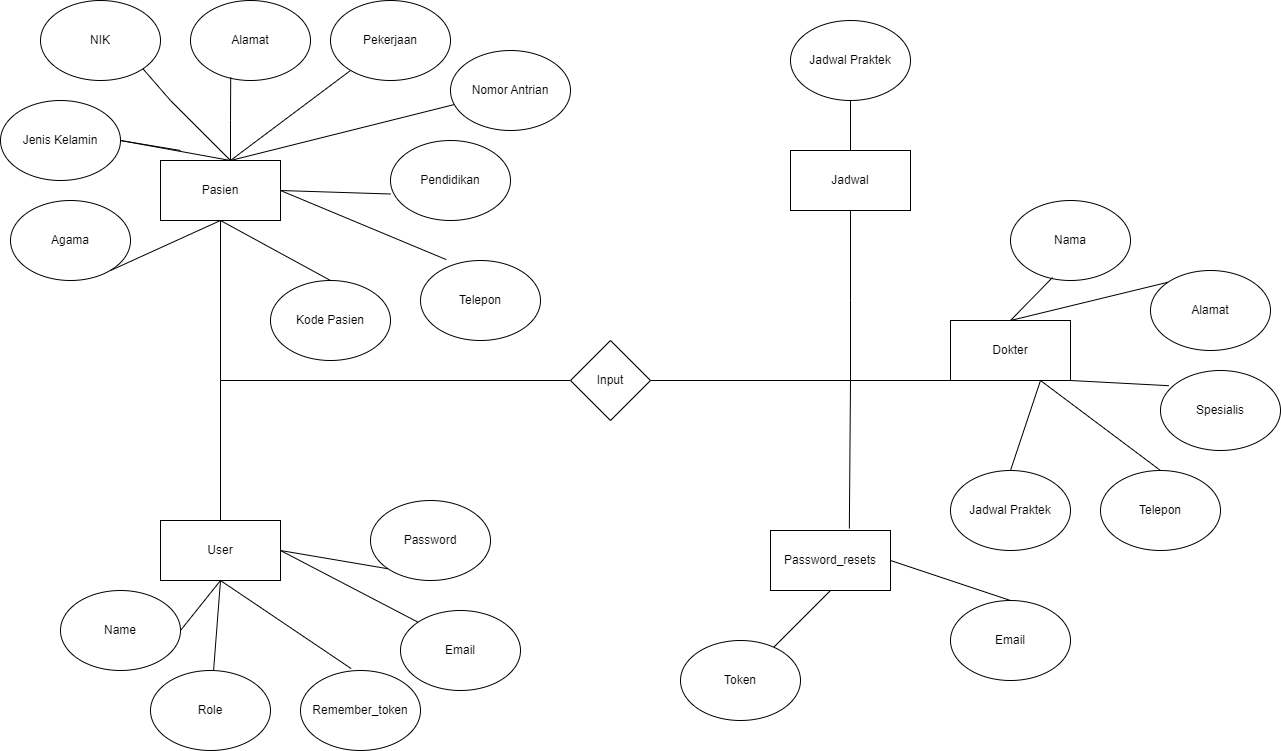

The diagram above was exported from draw.io. Its source (the exported page's mxGraphModel, read from the mxfile embedded in the PNG):
<mxGraphModel dx="3927" dy="4286" grid="1" gridSize="10" guides="1" tooltips="1" connect="1" arrows="1" fold="1" page="1" pageScale="1" pageWidth="2339" pageHeight="3300" math="0" shadow="0">
  <root>
    <mxCell id="0" />
    <mxCell id="1" parent="0" />
    <mxCell id="DQvp7RVVCR9WZDtrsNGf-1" value="Pasien" style="rounded=0;whiteSpace=wrap;html=1;" vertex="1" parent="1">
      <mxGeometry x="110" y="150" width="120" height="60" as="geometry" />
    </mxCell>
    <mxCell id="DQvp7RVVCR9WZDtrsNGf-2" value="User" style="rounded=0;whiteSpace=wrap;html=1;" vertex="1" parent="1">
      <mxGeometry x="110" y="510" width="120" height="60" as="geometry" />
    </mxCell>
    <mxCell id="DQvp7RVVCR9WZDtrsNGf-3" value="Jadwal" style="rounded=0;whiteSpace=wrap;html=1;" vertex="1" parent="1">
      <mxGeometry x="740" y="140" width="120" height="60" as="geometry" />
    </mxCell>
    <mxCell id="DQvp7RVVCR9WZDtrsNGf-4" value="Dokter" style="rounded=0;whiteSpace=wrap;html=1;" vertex="1" parent="1">
      <mxGeometry x="900" y="310" width="120" height="60" as="geometry" />
    </mxCell>
    <mxCell id="DQvp7RVVCR9WZDtrsNGf-5" value="Password_resets" style="rounded=0;whiteSpace=wrap;html=1;" vertex="1" parent="1">
      <mxGeometry x="720" y="520" width="120" height="60" as="geometry" />
    </mxCell>
    <mxCell id="DQvp7RVVCR9WZDtrsNGf-6" value="Input" style="rhombus;whiteSpace=wrap;html=1;" vertex="1" parent="1">
      <mxGeometry x="520" y="330" width="80" height="80" as="geometry" />
    </mxCell>
    <mxCell id="DQvp7RVVCR9WZDtrsNGf-7" value="Kode Pasien" style="ellipse;whiteSpace=wrap;html=1;" vertex="1" parent="1">
      <mxGeometry x="220" y="270" width="120" height="80" as="geometry" />
    </mxCell>
    <mxCell id="DQvp7RVVCR9WZDtrsNGf-8" value="Nomor Antrian" style="ellipse;whiteSpace=wrap;html=1;" vertex="1" parent="1">
      <mxGeometry x="400" y="40" width="120" height="80" as="geometry" />
    </mxCell>
    <mxCell id="DQvp7RVVCR9WZDtrsNGf-9" value="Alamat" style="ellipse;whiteSpace=wrap;html=1;" vertex="1" parent="1">
      <mxGeometry x="140" y="-10" width="120" height="80" as="geometry" />
    </mxCell>
    <mxCell id="DQvp7RVVCR9WZDtrsNGf-10" value="NIK" style="ellipse;whiteSpace=wrap;html=1;" vertex="1" parent="1">
      <mxGeometry x="-10" y="-10" width="120" height="80" as="geometry" />
    </mxCell>
    <mxCell id="DQvp7RVVCR9WZDtrsNGf-11" value="Jenis Kelamin" style="ellipse;whiteSpace=wrap;html=1;" vertex="1" parent="1">
      <mxGeometry x="-50" y="90" width="120" height="80" as="geometry" />
    </mxCell>
    <mxCell id="DQvp7RVVCR9WZDtrsNGf-12" value="Telepon" style="ellipse;whiteSpace=wrap;html=1;" vertex="1" parent="1">
      <mxGeometry x="370" y="250" width="120" height="80" as="geometry" />
    </mxCell>
    <mxCell id="DQvp7RVVCR9WZDtrsNGf-13" value="Agama" style="ellipse;whiteSpace=wrap;html=1;" vertex="1" parent="1">
      <mxGeometry x="-40" y="190" width="120" height="80" as="geometry" />
    </mxCell>
    <mxCell id="DQvp7RVVCR9WZDtrsNGf-14" value="Pendidikan" style="ellipse;whiteSpace=wrap;html=1;" vertex="1" parent="1">
      <mxGeometry x="340" y="130" width="120" height="80" as="geometry" />
    </mxCell>
    <mxCell id="DQvp7RVVCR9WZDtrsNGf-15" value="Pekerjaan" style="ellipse;whiteSpace=wrap;html=1;" vertex="1" parent="1">
      <mxGeometry x="280" y="-10" width="120" height="80" as="geometry" />
    </mxCell>
    <mxCell id="DQvp7RVVCR9WZDtrsNGf-16" value="Name" style="ellipse;whiteSpace=wrap;html=1;" vertex="1" parent="1">
      <mxGeometry x="10" y="580" width="120" height="80" as="geometry" />
    </mxCell>
    <mxCell id="DQvp7RVVCR9WZDtrsNGf-17" value="Email" style="ellipse;whiteSpace=wrap;html=1;" vertex="1" parent="1">
      <mxGeometry x="350" y="600" width="120" height="80" as="geometry" />
    </mxCell>
    <mxCell id="DQvp7RVVCR9WZDtrsNGf-18" value="Password" style="ellipse;whiteSpace=wrap;html=1;" vertex="1" parent="1">
      <mxGeometry x="320" y="490" width="120" height="80" as="geometry" />
    </mxCell>
    <mxCell id="DQvp7RVVCR9WZDtrsNGf-19" value="Role" style="ellipse;whiteSpace=wrap;html=1;" vertex="1" parent="1">
      <mxGeometry x="100" y="660" width="120" height="80" as="geometry" />
    </mxCell>
    <mxCell id="DQvp7RVVCR9WZDtrsNGf-20" value="Remember_token" style="ellipse;whiteSpace=wrap;html=1;" vertex="1" parent="1">
      <mxGeometry x="250" y="660" width="120" height="80" as="geometry" />
    </mxCell>
    <mxCell id="DQvp7RVVCR9WZDtrsNGf-22" value="Jadwal Praktek" style="ellipse;whiteSpace=wrap;html=1;" vertex="1" parent="1">
      <mxGeometry x="740" y="10" width="120" height="80" as="geometry" />
    </mxCell>
    <mxCell id="DQvp7RVVCR9WZDtrsNGf-23" value="Nama" style="ellipse;whiteSpace=wrap;html=1;" vertex="1" parent="1">
      <mxGeometry x="960" y="190" width="120" height="80" as="geometry" />
    </mxCell>
    <mxCell id="DQvp7RVVCR9WZDtrsNGf-24" value="Alamat" style="ellipse;whiteSpace=wrap;html=1;" vertex="1" parent="1">
      <mxGeometry x="1100" y="260" width="120" height="80" as="geometry" />
    </mxCell>
    <mxCell id="DQvp7RVVCR9WZDtrsNGf-25" value="Spesialis" style="ellipse;whiteSpace=wrap;html=1;" vertex="1" parent="1">
      <mxGeometry x="1110" y="360" width="120" height="80" as="geometry" />
    </mxCell>
    <mxCell id="DQvp7RVVCR9WZDtrsNGf-26" value="Telepon" style="ellipse;whiteSpace=wrap;html=1;" vertex="1" parent="1">
      <mxGeometry x="1050" y="460" width="120" height="80" as="geometry" />
    </mxCell>
    <mxCell id="DQvp7RVVCR9WZDtrsNGf-27" value="Jadwal Praktek" style="ellipse;whiteSpace=wrap;html=1;" vertex="1" parent="1">
      <mxGeometry x="900" y="460" width="120" height="80" as="geometry" />
    </mxCell>
    <mxCell id="DQvp7RVVCR9WZDtrsNGf-28" value="Email" style="ellipse;whiteSpace=wrap;html=1;" vertex="1" parent="1">
      <mxGeometry x="900" y="590" width="120" height="80" as="geometry" />
    </mxCell>
    <mxCell id="DQvp7RVVCR9WZDtrsNGf-29" value="Token" style="ellipse;whiteSpace=wrap;html=1;" vertex="1" parent="1">
      <mxGeometry x="630" y="630" width="120" height="80" as="geometry" />
    </mxCell>
    <mxCell id="DQvp7RVVCR9WZDtrsNGf-32" value="" style="endArrow=none;html=1;rounded=0;" edge="1" parent="1" target="DQvp7RVVCR9WZDtrsNGf-15">
      <mxGeometry width="50" height="50" relative="1" as="geometry">
        <mxPoint x="180" y="150" as="sourcePoint" />
        <mxPoint x="230" y="100" as="targetPoint" />
      </mxGeometry>
    </mxCell>
    <mxCell id="DQvp7RVVCR9WZDtrsNGf-33" value="" style="endArrow=none;html=1;rounded=0;" edge="1" parent="1" target="DQvp7RVVCR9WZDtrsNGf-8">
      <mxGeometry width="50" height="50" relative="1" as="geometry">
        <mxPoint x="180" y="150" as="sourcePoint" />
        <mxPoint x="230" y="100" as="targetPoint" />
      </mxGeometry>
    </mxCell>
    <mxCell id="DQvp7RVVCR9WZDtrsNGf-35" value="" style="endArrow=none;html=1;rounded=0;entryX=0.335;entryY=0.961;entryDx=0;entryDy=0;entryPerimeter=0;" edge="1" parent="1" target="DQvp7RVVCR9WZDtrsNGf-9">
      <mxGeometry width="50" height="50" relative="1" as="geometry">
        <mxPoint x="180" y="150" as="sourcePoint" />
        <mxPoint x="230" y="100" as="targetPoint" />
        <Array as="points">
          <mxPoint x="180" y="110" />
        </Array>
      </mxGeometry>
    </mxCell>
    <mxCell id="DQvp7RVVCR9WZDtrsNGf-36" value="" style="endArrow=none;html=1;rounded=0;entryX=1;entryY=1;entryDx=0;entryDy=0;" edge="1" parent="1" target="DQvp7RVVCR9WZDtrsNGf-10">
      <mxGeometry width="50" height="50" relative="1" as="geometry">
        <mxPoint x="180" y="150" as="sourcePoint" />
        <mxPoint x="230" y="100" as="targetPoint" />
        <Array as="points">
          <mxPoint x="120" y="90" />
        </Array>
      </mxGeometry>
    </mxCell>
    <mxCell id="DQvp7RVVCR9WZDtrsNGf-37" value="" style="endArrow=none;html=1;rounded=0;" edge="1" parent="1">
      <mxGeometry width="50" height="50" relative="1" as="geometry">
        <mxPoint x="180" y="150" as="sourcePoint" />
        <mxPoint x="130" y="140" as="targetPoint" />
        <Array as="points">
          <mxPoint x="70" y="130" />
        </Array>
      </mxGeometry>
    </mxCell>
    <mxCell id="DQvp7RVVCR9WZDtrsNGf-40" value="" style="endArrow=none;html=1;rounded=0;entryX=0.002;entryY=0.669;entryDx=0;entryDy=0;entryPerimeter=0;" edge="1" parent="1" target="DQvp7RVVCR9WZDtrsNGf-14">
      <mxGeometry width="50" height="50" relative="1" as="geometry">
        <mxPoint x="230" y="180" as="sourcePoint" />
        <mxPoint x="310" y="180" as="targetPoint" />
        <Array as="points" />
      </mxGeometry>
    </mxCell>
    <mxCell id="DQvp7RVVCR9WZDtrsNGf-41" value="" style="endArrow=none;html=1;rounded=0;entryX=0.5;entryY=1;entryDx=0;entryDy=0;" edge="1" parent="1" target="DQvp7RVVCR9WZDtrsNGf-1">
      <mxGeometry width="50" height="50" relative="1" as="geometry">
        <mxPoint x="60" y="260" as="sourcePoint" />
        <mxPoint x="110" y="210" as="targetPoint" />
      </mxGeometry>
    </mxCell>
    <mxCell id="DQvp7RVVCR9WZDtrsNGf-42" value="" style="endArrow=none;html=1;rounded=0;entryX=0.5;entryY=0;entryDx=0;entryDy=0;exitX=0.5;exitY=1;exitDx=0;exitDy=0;" edge="1" parent="1" source="DQvp7RVVCR9WZDtrsNGf-1" target="DQvp7RVVCR9WZDtrsNGf-7">
      <mxGeometry width="50" height="50" relative="1" as="geometry">
        <mxPoint x="200" y="210" as="sourcePoint" />
        <mxPoint x="245" y="170" as="targetPoint" />
      </mxGeometry>
    </mxCell>
    <mxCell id="DQvp7RVVCR9WZDtrsNGf-43" value="" style="endArrow=none;html=1;rounded=0;entryX=0.215;entryY=-0.011;entryDx=0;entryDy=0;entryPerimeter=0;" edge="1" parent="1" target="DQvp7RVVCR9WZDtrsNGf-12">
      <mxGeometry width="50" height="50" relative="1" as="geometry">
        <mxPoint x="230" y="180" as="sourcePoint" />
        <mxPoint x="280" y="130" as="targetPoint" />
      </mxGeometry>
    </mxCell>
    <mxCell id="DQvp7RVVCR9WZDtrsNGf-45" value="" style="endArrow=none;html=1;rounded=0;entryX=0.35;entryY=0.963;entryDx=0;entryDy=0;entryPerimeter=0;exitX=0.5;exitY=0;exitDx=0;exitDy=0;" edge="1" parent="1" source="DQvp7RVVCR9WZDtrsNGf-4" target="DQvp7RVVCR9WZDtrsNGf-23">
      <mxGeometry width="50" height="50" relative="1" as="geometry">
        <mxPoint x="960" y="300" as="sourcePoint" />
        <mxPoint x="1010" y="250" as="targetPoint" />
      </mxGeometry>
    </mxCell>
    <mxCell id="DQvp7RVVCR9WZDtrsNGf-46" value="" style="endArrow=none;html=1;rounded=0;entryX=0;entryY=0;entryDx=0;entryDy=0;exitX=0.5;exitY=0;exitDx=0;exitDy=0;" edge="1" parent="1" source="DQvp7RVVCR9WZDtrsNGf-4" target="DQvp7RVVCR9WZDtrsNGf-24">
      <mxGeometry width="50" height="50" relative="1" as="geometry">
        <mxPoint x="960" y="300" as="sourcePoint" />
        <mxPoint x="1010" y="250" as="targetPoint" />
      </mxGeometry>
    </mxCell>
    <mxCell id="DQvp7RVVCR9WZDtrsNGf-48" value="" style="endArrow=none;html=1;rounded=0;exitX=0.07;exitY=0.19;exitDx=0;exitDy=0;exitPerimeter=0;entryX=1;entryY=1;entryDx=0;entryDy=0;" edge="1" parent="1" source="DQvp7RVVCR9WZDtrsNGf-25" target="DQvp7RVVCR9WZDtrsNGf-4">
      <mxGeometry width="50" height="50" relative="1" as="geometry">
        <mxPoint x="640" y="300" as="sourcePoint" />
        <mxPoint x="690" y="250" as="targetPoint" />
      </mxGeometry>
    </mxCell>
    <mxCell id="DQvp7RVVCR9WZDtrsNGf-49" value="" style="endArrow=none;html=1;rounded=0;exitX=0.5;exitY=0;exitDx=0;exitDy=0;entryX=0.75;entryY=1;entryDx=0;entryDy=0;" edge="1" parent="1" source="DQvp7RVVCR9WZDtrsNGf-26" target="DQvp7RVVCR9WZDtrsNGf-4">
      <mxGeometry width="50" height="50" relative="1" as="geometry">
        <mxPoint x="640" y="300" as="sourcePoint" />
        <mxPoint x="690" y="250" as="targetPoint" />
      </mxGeometry>
    </mxCell>
    <mxCell id="DQvp7RVVCR9WZDtrsNGf-50" value="" style="endArrow=none;html=1;rounded=0;exitX=0.5;exitY=0;exitDx=0;exitDy=0;entryX=0.75;entryY=1;entryDx=0;entryDy=0;" edge="1" parent="1" source="DQvp7RVVCR9WZDtrsNGf-27" target="DQvp7RVVCR9WZDtrsNGf-4">
      <mxGeometry width="50" height="50" relative="1" as="geometry">
        <mxPoint x="640" y="300" as="sourcePoint" />
        <mxPoint x="690" y="250" as="targetPoint" />
      </mxGeometry>
    </mxCell>
    <mxCell id="DQvp7RVVCR9WZDtrsNGf-53" value="" style="endArrow=none;html=1;rounded=0;" edge="1" parent="1" source="DQvp7RVVCR9WZDtrsNGf-3">
      <mxGeometry width="50" height="50" relative="1" as="geometry">
        <mxPoint x="640" y="300" as="sourcePoint" />
        <mxPoint x="800" y="90" as="targetPoint" />
      </mxGeometry>
    </mxCell>
    <mxCell id="DQvp7RVVCR9WZDtrsNGf-54" value="" style="endArrow=none;html=1;rounded=0;exitX=1;exitY=0.5;exitDx=0;exitDy=0;entryX=0;entryY=1;entryDx=0;entryDy=0;" edge="1" parent="1" source="DQvp7RVVCR9WZDtrsNGf-2" target="DQvp7RVVCR9WZDtrsNGf-18">
      <mxGeometry width="50" height="50" relative="1" as="geometry">
        <mxPoint x="370" y="620" as="sourcePoint" />
        <mxPoint x="420" y="570" as="targetPoint" />
      </mxGeometry>
    </mxCell>
    <mxCell id="DQvp7RVVCR9WZDtrsNGf-55" value="" style="endArrow=none;html=1;rounded=0;exitX=1;exitY=0.5;exitDx=0;exitDy=0;entryX=0;entryY=0;entryDx=0;entryDy=0;" edge="1" parent="1" source="DQvp7RVVCR9WZDtrsNGf-2" target="DQvp7RVVCR9WZDtrsNGf-17">
      <mxGeometry width="50" height="50" relative="1" as="geometry">
        <mxPoint x="370" y="620" as="sourcePoint" />
        <mxPoint x="420" y="570" as="targetPoint" />
      </mxGeometry>
    </mxCell>
    <mxCell id="DQvp7RVVCR9WZDtrsNGf-56" value="" style="endArrow=none;html=1;rounded=0;entryX=0.422;entryY=-0.024;entryDx=0;entryDy=0;entryPerimeter=0;exitX=0.5;exitY=1;exitDx=0;exitDy=0;" edge="1" parent="1" source="DQvp7RVVCR9WZDtrsNGf-2" target="DQvp7RVVCR9WZDtrsNGf-20">
      <mxGeometry width="50" height="50" relative="1" as="geometry">
        <mxPoint x="370" y="620" as="sourcePoint" />
        <mxPoint x="420" y="570" as="targetPoint" />
      </mxGeometry>
    </mxCell>
    <mxCell id="DQvp7RVVCR9WZDtrsNGf-59" value="" style="endArrow=none;html=1;rounded=0;entryX=0.5;entryY=1;entryDx=0;entryDy=0;" edge="1" parent="1" source="DQvp7RVVCR9WZDtrsNGf-19" target="DQvp7RVVCR9WZDtrsNGf-2">
      <mxGeometry width="50" height="50" relative="1" as="geometry">
        <mxPoint x="370" y="620" as="sourcePoint" />
        <mxPoint x="420" y="570" as="targetPoint" />
      </mxGeometry>
    </mxCell>
    <mxCell id="DQvp7RVVCR9WZDtrsNGf-60" value="" style="endArrow=none;html=1;rounded=0;entryX=1;entryY=0.5;entryDx=0;entryDy=0;exitX=0.5;exitY=1;exitDx=0;exitDy=0;" edge="1" parent="1" source="DQvp7RVVCR9WZDtrsNGf-2" target="DQvp7RVVCR9WZDtrsNGf-16">
      <mxGeometry width="50" height="50" relative="1" as="geometry">
        <mxPoint x="370" y="620" as="sourcePoint" />
        <mxPoint x="420" y="570" as="targetPoint" />
      </mxGeometry>
    </mxCell>
    <mxCell id="DQvp7RVVCR9WZDtrsNGf-63" value="" style="endArrow=none;html=1;rounded=0;entryX=0.5;entryY=1;entryDx=0;entryDy=0;" edge="1" parent="1" source="DQvp7RVVCR9WZDtrsNGf-29" target="DQvp7RVVCR9WZDtrsNGf-5">
      <mxGeometry width="50" height="50" relative="1" as="geometry">
        <mxPoint x="370" y="620" as="sourcePoint" />
        <mxPoint x="420" y="570" as="targetPoint" />
      </mxGeometry>
    </mxCell>
    <mxCell id="DQvp7RVVCR9WZDtrsNGf-64" value="" style="endArrow=none;html=1;rounded=0;entryX=0.5;entryY=0;entryDx=0;entryDy=0;exitX=1;exitY=0.5;exitDx=0;exitDy=0;" edge="1" parent="1" source="DQvp7RVVCR9WZDtrsNGf-5" target="DQvp7RVVCR9WZDtrsNGf-28">
      <mxGeometry width="50" height="50" relative="1" as="geometry">
        <mxPoint x="370" y="620" as="sourcePoint" />
        <mxPoint x="420" y="570" as="targetPoint" />
      </mxGeometry>
    </mxCell>
    <mxCell id="DQvp7RVVCR9WZDtrsNGf-65" value="" style="endArrow=none;html=1;rounded=0;entryX=0;entryY=0.5;entryDx=0;entryDy=0;" edge="1" parent="1" target="DQvp7RVVCR9WZDtrsNGf-6">
      <mxGeometry width="50" height="50" relative="1" as="geometry">
        <mxPoint x="170" y="370" as="sourcePoint" />
        <mxPoint x="510" y="399" as="targetPoint" />
      </mxGeometry>
    </mxCell>
    <mxCell id="DQvp7RVVCR9WZDtrsNGf-68" value="" style="endArrow=none;html=1;rounded=0;" edge="1" parent="1">
      <mxGeometry width="50" height="50" relative="1" as="geometry">
        <mxPoint x="800" y="370" as="sourcePoint" />
        <mxPoint x="800" y="200" as="targetPoint" />
        <Array as="points">
          <mxPoint x="800" y="290" />
        </Array>
      </mxGeometry>
    </mxCell>
    <mxCell id="DQvp7RVVCR9WZDtrsNGf-69" value="" style="endArrow=none;html=1;rounded=0;entryX=0;entryY=1;entryDx=0;entryDy=0;" edge="1" parent="1" target="DQvp7RVVCR9WZDtrsNGf-4">
      <mxGeometry width="50" height="50" relative="1" as="geometry">
        <mxPoint x="600" y="370" as="sourcePoint" />
        <mxPoint x="780" y="370" as="targetPoint" />
      </mxGeometry>
    </mxCell>
    <mxCell id="DQvp7RVVCR9WZDtrsNGf-73" value="" style="endArrow=none;html=1;rounded=0;entryX=0.5;entryY=1;entryDx=0;entryDy=0;" edge="1" parent="1" target="DQvp7RVVCR9WZDtrsNGf-1">
      <mxGeometry width="50" height="50" relative="1" as="geometry">
        <mxPoint x="170" y="370" as="sourcePoint" />
        <mxPoint x="170" y="220" as="targetPoint" />
      </mxGeometry>
    </mxCell>
    <mxCell id="DQvp7RVVCR9WZDtrsNGf-74" value="" style="endArrow=none;html=1;rounded=0;" edge="1" parent="1">
      <mxGeometry width="50" height="50" relative="1" as="geometry">
        <mxPoint x="170" y="510" as="sourcePoint" />
        <mxPoint x="170" y="370" as="targetPoint" />
      </mxGeometry>
    </mxCell>
    <mxCell id="DQvp7RVVCR9WZDtrsNGf-75" value="" style="endArrow=none;html=1;rounded=0;exitX=0.657;exitY=-0.034;exitDx=0;exitDy=0;exitPerimeter=0;" edge="1" parent="1" source="DQvp7RVVCR9WZDtrsNGf-5">
      <mxGeometry width="50" height="50" relative="1" as="geometry">
        <mxPoint x="800" y="500" as="sourcePoint" />
        <mxPoint x="800" y="370" as="targetPoint" />
      </mxGeometry>
    </mxCell>
  </root>
</mxGraphModel>